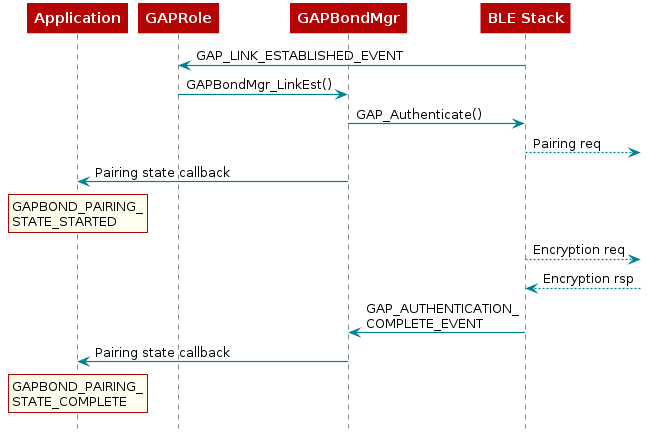

The diagram above was rendered by PlantUML. Its source (embedded in the PNG):
@startuml
skinparam backgroundColor transparent

hide footbox

scale max 900 width

skinparam sequenceArrow {
    Color #00838f
    Thickness 1.2
}


skinparam sequenceParticipant {
    BackgroundColor #b40404
    BorderColor #b40404
    BorderThickness 0
    FontColor #fff
    FontStyle bold
}

skinparam sequenceLifeLineBorderColor #888

skinparam note {
    BackgroundColor #ffe
    BorderColor #b40404
}

skinparam sequenceDivider {
    BackgroundColor #b40404
    BorderColor #b40404
    FontColor #fff
    BorderThickness 0
}

skinparam sequenceGroup {
    BackgroundColor #b40404
    BorderColor #b40404
    HeaderFontColor #fff
    HeaderFontStyle italics
    BorderThickness 1.5
}

skinparam shadowing false

skinParam state {
  BorderColor #b40404
  BackgroundColor transparent
  ArrowColor #00838f
  StartColor #00838f
  EndColor #00838f
}

skinParam activity {
  BorderColor #b40404
  BackgroundColor transparent
  ArrowColor #00838f
  StartColor #00838f
  EndColor #00838f
  BarColor #00838f
}

 participant Application
 participant GAPRole
 participant Gapbondmgr as "GAPBondMgr"
 participant BLEStack as "BLE Stack"

 BLEStack -> GAPRole : GAP_LINK_ESTABLISHED_EVENT
 GAPRole -> Gapbondmgr : GAPBondMgr_LinkEst()
 Gapbondmgr -> BLEStack : GAP_Authenticate()
 BLEStack -->] : Pairing req
 Gapbondmgr -> Application : Pairing state callback
 rnote over Application
 GAPBOND_PAIRING_
 STATE_STARTED
 end note

 BLEStack -->] : Encryption req
 BLEStack <--] : Encryption rsp
 BLEStack -> Gapbondmgr : GAP_AUTHENTICATION_\nCOMPLETE_EVENT
 Gapbondmgr -> Application : Pairing state callback
 rnote over Application
 GAPBOND_PAIRING_
 STATE_COMPLETE
 end note
@enduml